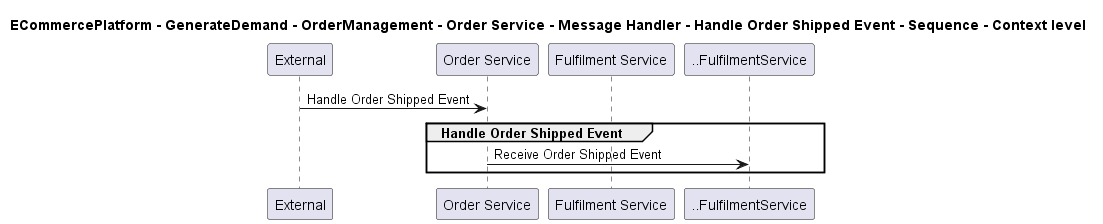

The diagram above was rendered by PlantUML. Its source (embedded in the PNG):
@startuml

title ECommercePlatform - GenerateDemand - OrderManagement - Order Service - Message Handler - Handle Order Shipped Event - Sequence - Context level

participant "External" as C4InterFlow.SoftwareSystems.ExternalSystem
participant "Order Service" as ECommercePlatform.GenerateDemand.OrderManagement.SoftwareSystems.OrderService
participant "Fulfilment Service" as ECommercePlatform.Deliver.Fulfilment.SoftwareSystems.FulfilmentService

C4InterFlow.SoftwareSystems.ExternalSystem -> ECommercePlatform.GenerateDemand.OrderManagement.SoftwareSystems.OrderService : Handle Order Shipped Event
group Handle Order Shipped Event
ECommercePlatform.GenerateDemand.OrderManagement.SoftwareSystems.OrderService -> ..FulfilmentService : Receive Order Shipped Event
end


@enduml